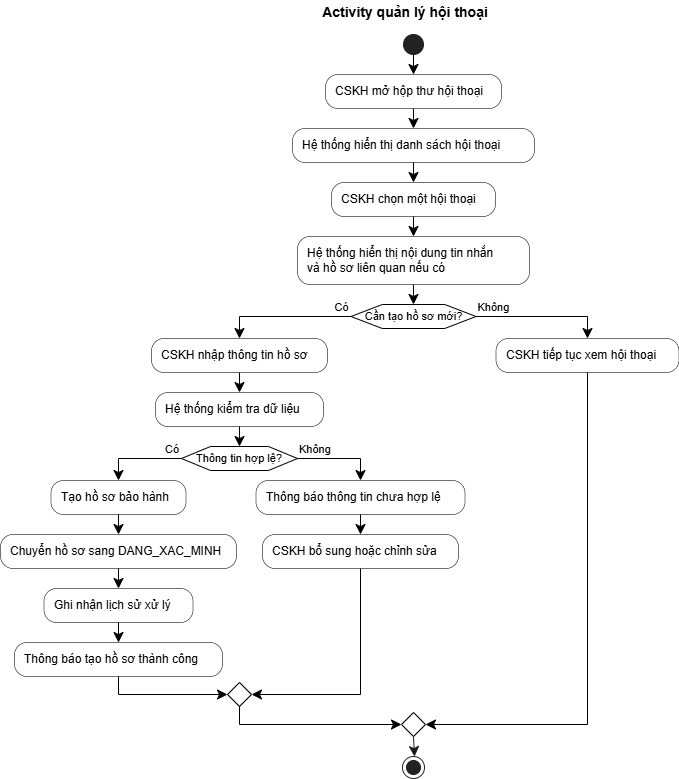

The diagram above was exported from draw.io. Its source (the exported page's mxGraphModel, read from the mxfile embedded in the PNG):
<mxGraphModel dx="1104" dy="833" grid="1" gridSize="10" guides="1" tooltips="1" connect="1" arrows="1" fold="1" page="1" pageScale="1" pageWidth="850" pageHeight="1100" math="0" shadow="0">
  <root>
    <mxCell id="0" />
    <mxCell id="1" parent="0" />
    <UserObject label="" plantUmlId="start_0" plantUmlBaseStyle="ellipse;fillColor=#222222;strokeColor=#222222;" plantUmlBaseValue="" id="PWH79IgJG8vsVnqck-6P-42">
      <mxCell style="ellipse;fillColor=#222222;strokeColor=#222222;" vertex="1" parent="1">
        <mxGeometry x="443" y="74" width="20" height="20" as="geometry" />
      </mxCell>
    </UserObject>
    <UserObject label="CSKH mở hộp thư hội thoại" plantUmlId="action_1" plantUmlBaseStyle="rounded=1;absoluteArcSize=1;arcSize=25;fillColor=#F1F1F1;strokeColor=#181818;strokeWidth=0.5;whiteSpace=wrap;fontSize=12;align=left;spacingLeft=8;" plantUmlBaseValue="CSKH mở hộp thư hội thoại" id="PWH79IgJG8vsVnqck-6P-43">
      <mxCell style="rounded=1;absoluteArcSize=1;arcSize=25;strokeWidth=0.5;whiteSpace=wrap;fontSize=12;align=left;spacingLeft=8;" vertex="1" parent="1">
        <mxGeometry x="365" y="114" width="176" height="34" as="geometry" />
      </mxCell>
    </UserObject>
    <UserObject label="" plantUmlId="e_2" plantUmlBaseStyle="endArrow=classic;endSize=8;strokeColor=#181818;curved=0;rounded=0;fontSize=11;sourcePerimeterSpacing=0;targetPerimeterSpacing=0;" plantUmlBaseValue="" id="PWH79IgJG8vsVnqck-6P-44">
      <mxCell style="endArrow=classic;endSize=8;curved=0;rounded=0;fontSize=11;sourcePerimeterSpacing=0;targetPerimeterSpacing=0;" edge="1" parent="1" source="PWH79IgJG8vsVnqck-6P-42" target="PWH79IgJG8vsVnqck-6P-43">
        <mxGeometry relative="1" as="geometry">
          <mxPoint x="453" y="94" as="sourcePoint" />
          <mxPoint x="453" y="114" as="targetPoint" />
        </mxGeometry>
      </mxCell>
    </UserObject>
    <UserObject label="Hệ thống hiển thị danh sách hội thoại" plantUmlId="action_3" plantUmlBaseStyle="rounded=1;absoluteArcSize=1;arcSize=25;fillColor=#F1F1F1;strokeColor=#181818;strokeWidth=0.5;whiteSpace=wrap;fontSize=12;align=left;spacingLeft=8;" plantUmlBaseValue="Hệ thống hiển thị danh sách hội thoại" id="PWH79IgJG8vsVnqck-6P-45">
      <mxCell style="rounded=1;absoluteArcSize=1;arcSize=25;strokeWidth=0.5;whiteSpace=wrap;fontSize=12;align=left;spacingLeft=8;" vertex="1" parent="1">
        <mxGeometry x="332" y="168" width="242" height="34" as="geometry" />
      </mxCell>
    </UserObject>
    <UserObject label="" plantUmlId="e_4" plantUmlBaseStyle="endArrow=classic;endSize=8;strokeColor=#181818;curved=0;rounded=0;fontSize=11;sourcePerimeterSpacing=0;targetPerimeterSpacing=0;" plantUmlBaseValue="" id="PWH79IgJG8vsVnqck-6P-46">
      <mxCell style="endArrow=classic;endSize=8;curved=0;rounded=0;fontSize=11;sourcePerimeterSpacing=0;targetPerimeterSpacing=0;" edge="1" parent="1" source="PWH79IgJG8vsVnqck-6P-43" target="PWH79IgJG8vsVnqck-6P-45">
        <mxGeometry relative="1" as="geometry">
          <mxPoint x="453" y="148" as="sourcePoint" />
          <mxPoint x="453" y="168" as="targetPoint" />
        </mxGeometry>
      </mxCell>
    </UserObject>
    <UserObject label="CSKH chọn một hội thoại" plantUmlId="action_5" plantUmlBaseStyle="rounded=1;absoluteArcSize=1;arcSize=25;fillColor=#F1F1F1;strokeColor=#181818;strokeWidth=0.5;whiteSpace=wrap;fontSize=12;align=left;spacingLeft=8;" plantUmlBaseValue="CSKH chọn một hội thoại" id="PWH79IgJG8vsVnqck-6P-47">
      <mxCell style="rounded=1;absoluteArcSize=1;arcSize=25;strokeWidth=0.5;whiteSpace=wrap;fontSize=12;align=left;spacingLeft=8;" vertex="1" parent="1">
        <mxGeometry x="371" y="222" width="164" height="34" as="geometry" />
      </mxCell>
    </UserObject>
    <UserObject label="" plantUmlId="e_6" plantUmlBaseStyle="endArrow=classic;endSize=8;strokeColor=#181818;curved=0;rounded=0;fontSize=11;sourcePerimeterSpacing=0;targetPerimeterSpacing=0;" plantUmlBaseValue="" id="PWH79IgJG8vsVnqck-6P-48">
      <mxCell style="endArrow=classic;endSize=8;curved=0;rounded=0;fontSize=11;sourcePerimeterSpacing=0;targetPerimeterSpacing=0;" edge="1" parent="1" source="PWH79IgJG8vsVnqck-6P-45" target="PWH79IgJG8vsVnqck-6P-47">
        <mxGeometry relative="1" as="geometry">
          <mxPoint x="453" y="202" as="sourcePoint" />
          <mxPoint x="453" y="222" as="targetPoint" />
        </mxGeometry>
      </mxCell>
    </UserObject>
    <UserObject label="Hệ thống hiển thị nội dung tin nhắn&#10;và hồ sơ liên quan nếu có" plantUmlId="action_7" plantUmlBaseStyle="rounded=1;absoluteArcSize=1;arcSize=25;fillColor=#F1F1F1;strokeColor=#181818;strokeWidth=0.5;whiteSpace=wrap;fontSize=12;align=left;spacingLeft=8;" plantUmlBaseValue="Hệ thống hiển thị nội dung tin nhắn&#10;và hồ sơ liên quan nếu có" id="PWH79IgJG8vsVnqck-6P-49">
      <mxCell style="rounded=1;absoluteArcSize=1;arcSize=25;strokeWidth=0.5;whiteSpace=wrap;fontSize=12;align=left;spacingLeft=8;" vertex="1" parent="1">
        <mxGeometry x="337" y="276" width="232" height="48" as="geometry" />
      </mxCell>
    </UserObject>
    <UserObject label="" plantUmlId="e_8" plantUmlBaseStyle="endArrow=classic;endSize=8;strokeColor=#181818;curved=0;rounded=0;fontSize=11;sourcePerimeterSpacing=0;targetPerimeterSpacing=0;" plantUmlBaseValue="" id="PWH79IgJG8vsVnqck-6P-50">
      <mxCell style="endArrow=classic;endSize=8;curved=0;rounded=0;fontSize=11;sourcePerimeterSpacing=0;targetPerimeterSpacing=0;" edge="1" parent="1" source="PWH79IgJG8vsVnqck-6P-47" target="PWH79IgJG8vsVnqck-6P-49">
        <mxGeometry relative="1" as="geometry">
          <mxPoint x="453" y="256" as="sourcePoint" />
          <mxPoint x="453" y="276" as="targetPoint" />
        </mxGeometry>
      </mxCell>
    </UserObject>
    <UserObject label="Cần tạo hồ sơ mới?" plantUmlId="diamond_10" plantUmlBaseStyle="shape=hexagon;perimeter=hexagonPerimeter2;fillColor=#F1F1F1;strokeColor=#181818;whiteSpace=wrap;fontSize=11;" plantUmlBaseValue="Cần tạo hồ sơ mới?" id="PWH79IgJG8vsVnqck-6P-51">
      <mxCell style="shape=hexagon;perimeter=hexagonPerimeter2;whiteSpace=wrap;fontSize=11;" vertex="1" parent="1">
        <mxGeometry x="390.5" y="344" width="125" height="24" as="geometry" />
      </mxCell>
    </UserObject>
    <UserObject label="" plantUmlId="e_11" plantUmlBaseStyle="endArrow=classic;endSize=8;strokeColor=#181818;entryX=0.5;entryY=0;entryDx=0;entryDy=0;curved=0;rounded=0;fontSize=11;sourcePerimeterSpacing=0;targetPerimeterSpacing=0;" plantUmlBaseValue="" id="PWH79IgJG8vsVnqck-6P-52">
      <mxCell style="endArrow=classic;endSize=8;entryX=0.5;entryY=0;entryDx=0;entryDy=0;curved=0;rounded=0;fontSize=11;sourcePerimeterSpacing=0;targetPerimeterSpacing=0;" edge="1" parent="1" source="PWH79IgJG8vsVnqck-6P-49" target="PWH79IgJG8vsVnqck-6P-51">
        <mxGeometry relative="1" as="geometry">
          <mxPoint x="453" y="324" as="sourcePoint" />
          <mxPoint x="453" y="344" as="targetPoint" />
        </mxGeometry>
      </mxCell>
    </UserObject>
    <UserObject label="Có" plantUmlId="e_12" plantUmlBaseStyle="endArrow=classic;endSize=8;strokeColor=#181818;fontSize=11;verticalAlign=bottom;labelPosition=left;align=right;exitX=0;exitY=0.5;exitDx=0;exitDy=0;curved=0;rounded=0;sourcePerimeterSpacing=0;targetPerimeterSpacing=0;" plantUmlBaseValue="Có" id="PWH79IgJG8vsVnqck-6P-53">
      <mxCell style="endArrow=classic;endSize=8;fontSize=11;verticalAlign=bottom;labelPosition=left;align=right;exitX=0;exitY=0.5;exitDx=0;exitDy=0;curved=0;rounded=0;sourcePerimeterSpacing=0;targetPerimeterSpacing=0;" edge="1" parent="1" source="PWH79IgJG8vsVnqck-6P-51" target="PWH79IgJG8vsVnqck-6P-54">
        <mxGeometry x="-1" relative="1" as="geometry">
          <Array as="points">
            <mxPoint x="279" y="356" />
          </Array>
          <mxPoint x="390.5" y="356" as="sourcePoint" />
          <mxPoint x="279" y="378" as="targetPoint" />
        </mxGeometry>
      </mxCell>
    </UserObject>
    <UserObject label="CSKH nhập thông tin hồ sơ" plantUmlId="action_14" plantUmlBaseStyle="rounded=1;absoluteArcSize=1;arcSize=25;fillColor=#F1F1F1;strokeColor=#181818;strokeWidth=0.5;whiteSpace=wrap;fontSize=12;align=left;spacingLeft=8;" plantUmlBaseValue="CSKH nhập thông tin hồ sơ" id="PWH79IgJG8vsVnqck-6P-54">
      <mxCell style="rounded=1;absoluteArcSize=1;arcSize=25;strokeWidth=0.5;whiteSpace=wrap;fontSize=12;align=left;spacingLeft=8;" vertex="1" parent="1">
        <mxGeometry x="191" y="378" width="176" height="34" as="geometry" />
      </mxCell>
    </UserObject>
    <UserObject label="Hệ thống kiểm tra dữ liệu" plantUmlId="action_15" plantUmlBaseStyle="rounded=1;absoluteArcSize=1;arcSize=25;fillColor=#F1F1F1;strokeColor=#181818;strokeWidth=0.5;whiteSpace=wrap;fontSize=12;align=left;spacingLeft=8;" plantUmlBaseValue="Hệ thống kiểm tra dữ liệu" id="PWH79IgJG8vsVnqck-6P-55">
      <mxCell style="rounded=1;absoluteArcSize=1;arcSize=25;strokeWidth=0.5;whiteSpace=wrap;fontSize=12;align=left;spacingLeft=8;" vertex="1" parent="1">
        <mxGeometry x="195" y="432" width="168" height="34" as="geometry" />
      </mxCell>
    </UserObject>
    <UserObject label="" plantUmlId="e_16" plantUmlBaseStyle="endArrow=classic;endSize=8;strokeColor=#181818;curved=0;rounded=0;fontSize=11;sourcePerimeterSpacing=0;targetPerimeterSpacing=0;" plantUmlBaseValue="" id="PWH79IgJG8vsVnqck-6P-56">
      <mxCell style="endArrow=classic;endSize=8;curved=0;rounded=0;fontSize=11;sourcePerimeterSpacing=0;targetPerimeterSpacing=0;" edge="1" parent="1" source="PWH79IgJG8vsVnqck-6P-54" target="PWH79IgJG8vsVnqck-6P-55">
        <mxGeometry relative="1" as="geometry">
          <mxPoint x="279" y="412" as="sourcePoint" />
          <mxPoint x="279" y="432" as="targetPoint" />
        </mxGeometry>
      </mxCell>
    </UserObject>
    <UserObject label="Thông tin hợp lệ?" plantUmlId="diamond_18" plantUmlBaseStyle="shape=hexagon;perimeter=hexagonPerimeter2;fillColor=#F1F1F1;strokeColor=#181818;whiteSpace=wrap;fontSize=11;" plantUmlBaseValue="Thông tin hợp lệ?" id="PWH79IgJG8vsVnqck-6P-57">
      <mxCell style="shape=hexagon;perimeter=hexagonPerimeter2;whiteSpace=wrap;fontSize=11;" vertex="1" parent="1">
        <mxGeometry x="221" y="486" width="116" height="24" as="geometry" />
      </mxCell>
    </UserObject>
    <UserObject label="" plantUmlId="e_19" plantUmlBaseStyle="endArrow=classic;endSize=8;strokeColor=#181818;entryX=0.5;entryY=0;entryDx=0;entryDy=0;curved=0;rounded=0;fontSize=11;sourcePerimeterSpacing=0;targetPerimeterSpacing=0;" plantUmlBaseValue="" id="PWH79IgJG8vsVnqck-6P-58">
      <mxCell style="endArrow=classic;endSize=8;entryX=0.5;entryY=0;entryDx=0;entryDy=0;curved=0;rounded=0;fontSize=11;sourcePerimeterSpacing=0;targetPerimeterSpacing=0;" edge="1" parent="1" source="PWH79IgJG8vsVnqck-6P-55" target="PWH79IgJG8vsVnqck-6P-57">
        <mxGeometry relative="1" as="geometry">
          <mxPoint x="279" y="466" as="sourcePoint" />
          <mxPoint x="279" y="486" as="targetPoint" />
        </mxGeometry>
      </mxCell>
    </UserObject>
    <UserObject label="Có" plantUmlId="e_20" plantUmlBaseStyle="endArrow=classic;endSize=8;strokeColor=#181818;fontSize=11;verticalAlign=bottom;labelPosition=left;align=right;exitX=0;exitY=0.5;exitDx=0;exitDy=0;curved=0;rounded=0;sourcePerimeterSpacing=0;targetPerimeterSpacing=0;" plantUmlBaseValue="Có" id="PWH79IgJG8vsVnqck-6P-59">
      <mxCell style="endArrow=classic;endSize=8;fontSize=11;verticalAlign=bottom;labelPosition=left;align=right;exitX=0;exitY=0.5;exitDx=0;exitDy=0;curved=0;rounded=0;sourcePerimeterSpacing=0;targetPerimeterSpacing=0;" edge="1" parent="1" source="PWH79IgJG8vsVnqck-6P-57" target="PWH79IgJG8vsVnqck-6P-60">
        <mxGeometry x="-1" relative="1" as="geometry">
          <Array as="points">
            <mxPoint x="158" y="498" />
          </Array>
          <mxPoint x="221" y="498" as="sourcePoint" />
          <mxPoint x="158" y="520" as="targetPoint" />
        </mxGeometry>
      </mxCell>
    </UserObject>
    <UserObject label="Tạo hồ sơ bảo hành" plantUmlId="action_22" plantUmlBaseStyle="rounded=1;absoluteArcSize=1;arcSize=25;fillColor=#F1F1F1;strokeColor=#181818;strokeWidth=0.5;whiteSpace=wrap;fontSize=12;align=left;spacingLeft=8;" plantUmlBaseValue="Tạo hồ sơ bảo hành" id="PWH79IgJG8vsVnqck-6P-60">
      <mxCell style="rounded=1;absoluteArcSize=1;arcSize=25;strokeWidth=0.5;whiteSpace=wrap;fontSize=12;align=left;spacingLeft=8;" vertex="1" parent="1">
        <mxGeometry x="90.5" y="520" width="135" height="34" as="geometry" />
      </mxCell>
    </UserObject>
    <UserObject label="Chuyển hồ sơ sang DANG_XAC_MINH" plantUmlId="action_23" plantUmlBaseStyle="rounded=1;absoluteArcSize=1;arcSize=25;fillColor=#F1F1F1;strokeColor=#181818;strokeWidth=0.5;whiteSpace=wrap;fontSize=12;align=left;spacingLeft=8;" plantUmlBaseValue="Chuyển hồ sơ sang DANG_XAC_MINH" id="PWH79IgJG8vsVnqck-6P-61">
      <mxCell style="rounded=1;absoluteArcSize=1;arcSize=25;strokeWidth=0.5;whiteSpace=wrap;fontSize=12;align=left;spacingLeft=8;" vertex="1" parent="1">
        <mxGeometry x="40" y="574" width="236" height="34" as="geometry" />
      </mxCell>
    </UserObject>
    <UserObject label="" plantUmlId="e_24" plantUmlBaseStyle="endArrow=classic;endSize=8;strokeColor=#181818;curved=0;rounded=0;fontSize=11;sourcePerimeterSpacing=0;targetPerimeterSpacing=0;" plantUmlBaseValue="" id="PWH79IgJG8vsVnqck-6P-62">
      <mxCell style="endArrow=classic;endSize=8;curved=0;rounded=0;fontSize=11;sourcePerimeterSpacing=0;targetPerimeterSpacing=0;" edge="1" parent="1" source="PWH79IgJG8vsVnqck-6P-60" target="PWH79IgJG8vsVnqck-6P-61">
        <mxGeometry relative="1" as="geometry">
          <mxPoint x="158" y="554" as="sourcePoint" />
          <mxPoint x="158" y="574" as="targetPoint" />
        </mxGeometry>
      </mxCell>
    </UserObject>
    <UserObject label="Ghi nhận lịch sử xử lý" plantUmlId="action_25" plantUmlBaseStyle="rounded=1;absoluteArcSize=1;arcSize=25;fillColor=#F1F1F1;strokeColor=#181818;strokeWidth=0.5;whiteSpace=wrap;fontSize=12;align=left;spacingLeft=8;" plantUmlBaseValue="Ghi nhận lịch sử xử lý" id="PWH79IgJG8vsVnqck-6P-63">
      <mxCell style="rounded=1;absoluteArcSize=1;arcSize=25;strokeWidth=0.5;whiteSpace=wrap;fontSize=12;align=left;spacingLeft=8;" vertex="1" parent="1">
        <mxGeometry x="83.5" y="628" width="149" height="34" as="geometry" />
      </mxCell>
    </UserObject>
    <UserObject label="" plantUmlId="e_26" plantUmlBaseStyle="endArrow=classic;endSize=8;strokeColor=#181818;curved=0;rounded=0;fontSize=11;sourcePerimeterSpacing=0;targetPerimeterSpacing=0;" plantUmlBaseValue="" id="PWH79IgJG8vsVnqck-6P-64">
      <mxCell style="endArrow=classic;endSize=8;curved=0;rounded=0;fontSize=11;sourcePerimeterSpacing=0;targetPerimeterSpacing=0;" edge="1" parent="1" source="PWH79IgJG8vsVnqck-6P-61" target="PWH79IgJG8vsVnqck-6P-63">
        <mxGeometry relative="1" as="geometry">
          <mxPoint x="158" y="608" as="sourcePoint" />
          <mxPoint x="158" y="628" as="targetPoint" />
        </mxGeometry>
      </mxCell>
    </UserObject>
    <UserObject label="Thông báo tạo hồ sơ thành công" plantUmlId="action_27" plantUmlBaseStyle="rounded=1;absoluteArcSize=1;arcSize=25;fillColor=#F1F1F1;strokeColor=#181818;strokeWidth=0.5;whiteSpace=wrap;fontSize=12;align=left;spacingLeft=8;" plantUmlBaseValue="Thông báo tạo hồ sơ thành công" id="PWH79IgJG8vsVnqck-6P-65">
      <mxCell style="rounded=1;absoluteArcSize=1;arcSize=25;strokeWidth=0.5;whiteSpace=wrap;fontSize=12;align=left;spacingLeft=8;" vertex="1" parent="1">
        <mxGeometry x="54" y="682" width="208" height="34" as="geometry" />
      </mxCell>
    </UserObject>
    <UserObject label="" plantUmlId="e_28" plantUmlBaseStyle="endArrow=classic;endSize=8;strokeColor=#181818;curved=0;rounded=0;fontSize=11;sourcePerimeterSpacing=0;targetPerimeterSpacing=0;" plantUmlBaseValue="" id="PWH79IgJG8vsVnqck-6P-66">
      <mxCell style="endArrow=classic;endSize=8;curved=0;rounded=0;fontSize=11;sourcePerimeterSpacing=0;targetPerimeterSpacing=0;" edge="1" parent="1" source="PWH79IgJG8vsVnqck-6P-63" target="PWH79IgJG8vsVnqck-6P-65">
        <mxGeometry relative="1" as="geometry">
          <mxPoint x="158" y="662" as="sourcePoint" />
          <mxPoint x="158" y="682" as="targetPoint" />
        </mxGeometry>
      </mxCell>
    </UserObject>
    <UserObject label="Không" plantUmlId="e_29" plantUmlBaseStyle="endArrow=classic;endSize=8;strokeColor=#181818;fontSize=11;verticalAlign=bottom;labelPosition=right;align=left;exitX=1;exitY=0.5;exitDx=0;exitDy=0;curved=0;rounded=0;sourcePerimeterSpacing=0;targetPerimeterSpacing=0;" plantUmlBaseValue="Không" id="PWH79IgJG8vsVnqck-6P-67">
      <mxCell style="endArrow=classic;endSize=8;fontSize=11;verticalAlign=bottom;labelPosition=right;align=left;exitX=1;exitY=0.5;exitDx=0;exitDy=0;curved=0;rounded=0;sourcePerimeterSpacing=0;targetPerimeterSpacing=0;" edge="1" parent="1" source="PWH79IgJG8vsVnqck-6P-57" target="PWH79IgJG8vsVnqck-6P-68">
        <mxGeometry x="-1" relative="1" as="geometry">
          <Array as="points">
            <mxPoint x="400" y="498" />
          </Array>
          <mxPoint x="337" y="498" as="sourcePoint" />
          <mxPoint x="400" y="520" as="targetPoint" />
        </mxGeometry>
      </mxCell>
    </UserObject>
    <UserObject label="Thông báo thông tin chưa hợp lệ" plantUmlId="action_31" plantUmlBaseStyle="rounded=1;absoluteArcSize=1;arcSize=25;fillColor=#F1F1F1;strokeColor=#181818;strokeWidth=0.5;whiteSpace=wrap;fontSize=12;align=left;spacingLeft=8;" plantUmlBaseValue="Thông báo thông tin chưa hợp lệ" id="PWH79IgJG8vsVnqck-6P-68">
      <mxCell style="rounded=1;absoluteArcSize=1;arcSize=25;strokeWidth=0.5;whiteSpace=wrap;fontSize=12;align=left;spacingLeft=8;" vertex="1" parent="1">
        <mxGeometry x="295.5" y="520" width="209" height="34" as="geometry" />
      </mxCell>
    </UserObject>
    <UserObject label="CSKH bổ sung hoặc chỉnh sửa" plantUmlId="action_32" plantUmlBaseStyle="rounded=1;absoluteArcSize=1;arcSize=25;fillColor=#F1F1F1;strokeColor=#181818;strokeWidth=0.5;whiteSpace=wrap;fontSize=12;align=left;spacingLeft=8;" plantUmlBaseValue="CSKH bổ sung hoặc chỉnh sửa" id="PWH79IgJG8vsVnqck-6P-69">
      <mxCell style="rounded=1;absoluteArcSize=1;arcSize=25;strokeWidth=0.5;whiteSpace=wrap;fontSize=12;align=left;spacingLeft=8;" vertex="1" parent="1">
        <mxGeometry x="302" y="574" width="196" height="34" as="geometry" />
      </mxCell>
    </UserObject>
    <UserObject label="" plantUmlId="e_33" plantUmlBaseStyle="endArrow=classic;endSize=8;strokeColor=#181818;curved=0;rounded=0;fontSize=11;sourcePerimeterSpacing=0;targetPerimeterSpacing=0;" plantUmlBaseValue="" id="PWH79IgJG8vsVnqck-6P-70">
      <mxCell style="endArrow=classic;endSize=8;curved=0;rounded=0;fontSize=11;sourcePerimeterSpacing=0;targetPerimeterSpacing=0;" edge="1" parent="1" source="PWH79IgJG8vsVnqck-6P-68" target="PWH79IgJG8vsVnqck-6P-69">
        <mxGeometry relative="1" as="geometry">
          <mxPoint x="400" y="554" as="sourcePoint" />
          <mxPoint x="400" y="574" as="targetPoint" />
        </mxGeometry>
      </mxCell>
    </UserObject>
    <UserObject label="" plantUmlId="merge_34" plantUmlBaseStyle="rhombus;fillColor=#F1F1F1;strokeColor=#181818;" plantUmlBaseValue="" id="PWH79IgJG8vsVnqck-6P-71">
      <mxCell style="rhombus;" vertex="1" parent="1">
        <mxGeometry x="267" y="722" width="24" height="24" as="geometry" />
      </mxCell>
    </UserObject>
    <UserObject label="" plantUmlId="e_35" plantUmlBaseStyle="endArrow=classic;endSize=8;strokeColor=#181818;entryX=0;entryY=0.5;entryDx=0;entryDy=0;curved=0;rounded=0;fontSize=11;sourcePerimeterSpacing=0;targetPerimeterSpacing=0;" plantUmlBaseValue="" id="PWH79IgJG8vsVnqck-6P-72">
      <mxCell style="endArrow=classic;endSize=8;entryX=0;entryY=0.5;entryDx=0;entryDy=0;curved=0;rounded=0;fontSize=11;sourcePerimeterSpacing=0;targetPerimeterSpacing=0;" edge="1" parent="1" source="PWH79IgJG8vsVnqck-6P-65" target="PWH79IgJG8vsVnqck-6P-71">
        <mxGeometry relative="1" as="geometry">
          <Array as="points">
            <mxPoint x="158" y="734" />
          </Array>
          <mxPoint x="158" y="716" as="sourcePoint" />
          <mxPoint x="267" y="734" as="targetPoint" />
        </mxGeometry>
      </mxCell>
    </UserObject>
    <UserObject label="" plantUmlId="e_37" plantUmlBaseStyle="endArrow=classic;endSize=8;strokeColor=#181818;entryX=1;entryY=0.5;entryDx=0;entryDy=0;curved=0;rounded=0;fontSize=11;sourcePerimeterSpacing=0;targetPerimeterSpacing=0;" plantUmlBaseValue="" id="PWH79IgJG8vsVnqck-6P-73">
      <mxCell style="endArrow=classic;endSize=8;entryX=1;entryY=0.5;entryDx=0;entryDy=0;curved=0;rounded=0;fontSize=11;sourcePerimeterSpacing=0;targetPerimeterSpacing=0;" edge="1" parent="1" source="PWH79IgJG8vsVnqck-6P-69" target="PWH79IgJG8vsVnqck-6P-71">
        <mxGeometry relative="1" as="geometry">
          <Array as="points">
            <mxPoint x="400" y="734" />
          </Array>
          <mxPoint x="400" y="608" as="sourcePoint" />
          <mxPoint x="291" y="734" as="targetPoint" />
        </mxGeometry>
      </mxCell>
    </UserObject>
    <UserObject label="Không" plantUmlId="e_39" plantUmlBaseStyle="endArrow=classic;endSize=8;strokeColor=#181818;fontSize=11;verticalAlign=bottom;labelPosition=right;align=left;exitX=1;exitY=0.5;exitDx=0;exitDy=0;curved=0;rounded=0;sourcePerimeterSpacing=0;targetPerimeterSpacing=0;" plantUmlBaseValue="Không" id="PWH79IgJG8vsVnqck-6P-74">
      <mxCell style="endArrow=classic;endSize=8;fontSize=11;verticalAlign=bottom;labelPosition=right;align=left;exitX=1;exitY=0.5;exitDx=0;exitDy=0;curved=0;rounded=0;sourcePerimeterSpacing=0;targetPerimeterSpacing=0;" edge="1" parent="1" source="PWH79IgJG8vsVnqck-6P-51" target="PWH79IgJG8vsVnqck-6P-75">
        <mxGeometry x="-1" relative="1" as="geometry">
          <Array as="points">
            <mxPoint x="627" y="356" />
          </Array>
          <mxPoint x="515.5" y="356" as="sourcePoint" />
          <mxPoint x="627" y="378" as="targetPoint" />
        </mxGeometry>
      </mxCell>
    </UserObject>
    <UserObject label="CSKH tiếp tục xem hội thoại" plantUmlId="action_41" plantUmlBaseStyle="rounded=1;absoluteArcSize=1;arcSize=25;fillColor=#F1F1F1;strokeColor=#181818;strokeWidth=0.5;whiteSpace=wrap;fontSize=12;align=left;spacingLeft=8;" plantUmlBaseValue="CSKH tiếp tục xem hội thoại" id="PWH79IgJG8vsVnqck-6P-75">
      <mxCell style="rounded=1;absoluteArcSize=1;arcSize=25;strokeWidth=0.5;whiteSpace=wrap;fontSize=12;align=left;spacingLeft=8;" vertex="1" parent="1">
        <mxGeometry x="535.5" y="378" width="183" height="34" as="geometry" />
      </mxCell>
    </UserObject>
    <UserObject label="" plantUmlId="merge_42" plantUmlBaseStyle="rhombus;fillColor=#F1F1F1;strokeColor=#181818;" plantUmlBaseValue="" id="PWH79IgJG8vsVnqck-6P-76">
      <mxCell style="rhombus;" vertex="1" parent="1">
        <mxGeometry x="441" y="752" width="24" height="24" as="geometry" />
      </mxCell>
    </UserObject>
    <UserObject label="" plantUmlId="e_43" plantUmlBaseStyle="endArrow=classic;endSize=8;strokeColor=#181818;exitX=0.5;exitY=1;exitDx=0;exitDy=0;entryX=0;entryY=0.5;entryDx=0;entryDy=0;curved=0;rounded=0;fontSize=11;sourcePerimeterSpacing=0;targetPerimeterSpacing=0;" plantUmlBaseValue="" id="PWH79IgJG8vsVnqck-6P-77">
      <mxCell style="endArrow=classic;endSize=8;exitX=0.5;exitY=1;exitDx=0;exitDy=0;entryX=0;entryY=0.5;entryDx=0;entryDy=0;curved=0;rounded=0;fontSize=11;sourcePerimeterSpacing=0;targetPerimeterSpacing=0;" edge="1" parent="1" source="PWH79IgJG8vsVnqck-6P-71" target="PWH79IgJG8vsVnqck-6P-76">
        <mxGeometry relative="1" as="geometry">
          <Array as="points">
            <mxPoint x="279" y="764" />
          </Array>
          <mxPoint x="279" y="746" as="sourcePoint" />
          <mxPoint x="441" y="764" as="targetPoint" />
        </mxGeometry>
      </mxCell>
    </UserObject>
    <UserObject label="" plantUmlId="e_45" plantUmlBaseStyle="endArrow=classic;endSize=8;strokeColor=#181818;entryX=1;entryY=0.5;entryDx=0;entryDy=0;curved=0;rounded=0;fontSize=11;sourcePerimeterSpacing=0;targetPerimeterSpacing=0;" plantUmlBaseValue="" id="PWH79IgJG8vsVnqck-6P-78">
      <mxCell style="endArrow=classic;endSize=8;entryX=1;entryY=0.5;entryDx=0;entryDy=0;curved=0;rounded=0;fontSize=11;sourcePerimeterSpacing=0;targetPerimeterSpacing=0;" edge="1" parent="1" source="PWH79IgJG8vsVnqck-6P-75" target="PWH79IgJG8vsVnqck-6P-76">
        <mxGeometry relative="1" as="geometry">
          <Array as="points">
            <mxPoint x="627" y="764" />
          </Array>
          <mxPoint x="627" y="412" as="sourcePoint" />
          <mxPoint x="465" y="764" as="targetPoint" />
        </mxGeometry>
      </mxCell>
    </UserObject>
    <UserObject label="" plantUmlId="stop_47" plantUmlBaseStyle="ellipse;shape=endState;fillColor=#222222;strokeColor=#222222;" plantUmlBaseValue="" id="PWH79IgJG8vsVnqck-6P-79">
      <mxCell style="ellipse;shape=endState;fillColor=#222222;strokeColor=#222222;" vertex="1" parent="1">
        <mxGeometry x="442" y="796" width="22" height="22" as="geometry" />
      </mxCell>
    </UserObject>
    <UserObject label="" plantUmlId="e_48" plantUmlBaseStyle="endArrow=classic;endSize=8;strokeColor=#181818;exitX=0.5;exitY=1;exitDx=0;exitDy=0;curved=0;rounded=0;fontSize=11;sourcePerimeterSpacing=0;targetPerimeterSpacing=0;" plantUmlBaseValue="" id="PWH79IgJG8vsVnqck-6P-80">
      <mxCell style="endArrow=classic;endSize=8;strokeColor=#181818;exitX=0.5;exitY=1;exitDx=0;exitDy=0;curved=0;rounded=0;fontSize=11;sourcePerimeterSpacing=0;targetPerimeterSpacing=0;" edge="1" parent="1" source="PWH79IgJG8vsVnqck-6P-76" target="PWH79IgJG8vsVnqck-6P-79">
        <mxGeometry relative="1" as="geometry">
          <mxPoint x="453" y="776" as="sourcePoint" />
          <mxPoint x="453" y="796" as="targetPoint" />
        </mxGeometry>
      </mxCell>
    </UserObject>
    <UserObject label="Activity quản lý hội thoại" plantUmlId="title_0" plantUmlBaseStyle="text;html=1;fillColor=none;strokeColor=none;fontSize=14;fontStyle=1;fontColor=#000000;align=center;verticalAlign=middle;whiteSpace=wrap;" plantUmlBaseValue="Activity quản lý hội thoại" id="PWH79IgJG8vsVnqck-6P-81">
      <mxCell style="text;html=1;fillColor=none;strokeColor=none;fontSize=14;fontStyle=1;fontColor=#000000;align=center;verticalAlign=middle;whiteSpace=wrap;" vertex="1" parent="1">
        <mxGeometry x="349" y="40" width="192" height="24" as="geometry" />
      </mxCell>
    </UserObject>
  </root>
</mxGraphModel>